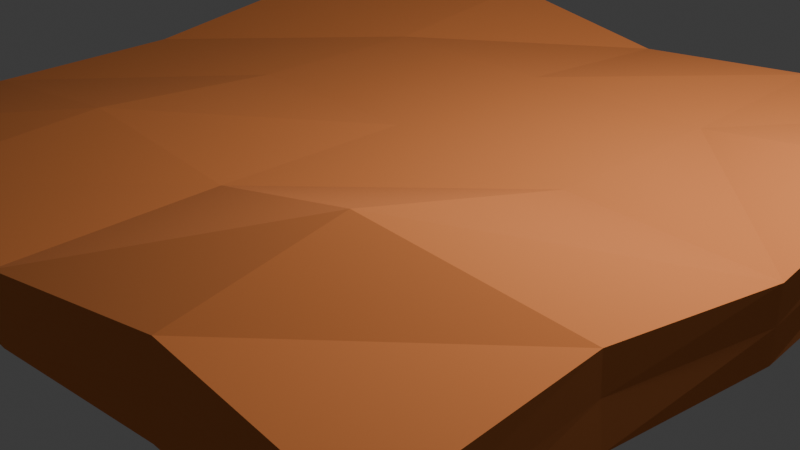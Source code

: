 # Source: square_island.blend  (saved by Blender 4.1.24; exported with 4.5.12 LTS)
import bpy
from mathutils import Matrix  # noqa: F401  (used for matrix-valued properties, if any)

bpy.ops.wm.read_factory_settings(use_empty=True)
scene = bpy.context.scene
scene.name = 'Scene'

# ---- collections
col_collection = bpy.data.collections.new('Collection'); scene.collection.children.link(col_collection)

# ---- materials (node trees are filled in below, after node groups)
mat_material = bpy.data.materials.new('Material')
mat_material.alpha_threshold = 0.0
mat_material.use_transparent_shadow = False
mat_material.diffuse_color = (0.6302, 0.1911, 0.04608, 1.0)
mat_material.roughness = 1.0
mat_material.line_color = (0.0, 0.0, 0.0, 1.0)
mat_material_001 = bpy.data.materials.new('Material.001')

# ---- material node trees
mat_material.use_nodes = True; mat_material.node_tree.nodes.clear()
_N = mat_material.node_tree.nodes; _L = mat_material.node_tree.links
n0 = _N.new('ShaderNodeOutputMaterial'); n0.name = 'Material Output'; n0.location = (300, 300)
n1 = _N.new('ShaderNodeBsdfPrincipled'); n1.name = 'Principled BSDF'; n1.location = (10, 300)
n1.inputs[0].default_value = (0.8003, 0.25, 0.07047, 1.0)
n1.inputs[2].default_value = 1.0
n1.inputs[3].default_value = 1.45
_L.new(n1.outputs[0], n0.inputs[0])
n0.is_active_output = True
mat_material_001.use_nodes = True; mat_material_001.node_tree.nodes.clear()
_N = mat_material_001.node_tree.nodes; _L = mat_material_001.node_tree.links
n0 = _N.new('ShaderNodeBsdfPrincipled'); n0.name = 'Principled BSDF'; n0.location = (10, 300)
n1 = _N.new('ShaderNodeOutputMaterial'); n1.name = 'Material Output'; n1.location = (300, 300)
_L.new(n0.outputs[0], n1.inputs[0])
n1.is_active_output = True

# ---- world
world_world = bpy.data.worlds.new('World'); scene.world = world_world
world_world.use_nodes = True; world_world.node_tree.nodes.clear()
_N = world_world.node_tree.nodes; _L = world_world.node_tree.links
n0 = _N.new('ShaderNodeOutputWorld'); n0.name = 'World Output'; n0.location = (300, 300)
n1 = _N.new('ShaderNodeBackground'); n1.name = 'Background'; n1.location = (10, 300)
n1.inputs[0].default_value = (0.05088, 0.05088, 0.05088, 1.0)
_L.new(n1.outputs[0], n0.inputs[0])
n0.is_active_output = True
world_world.color = (0.05088, 0.05088, 0.05088)
world_world.use_sun_shadow = False
world_world.sun_shadow_jitter_overblur = 0.0

# ---- cameras
cam_camera = bpy.data.cameras.new('Camera')
cam_camera.clip_end = 100.0
cam_camera.ortho_scale = 7.314

# ---- lights
light_light = bpy.data.lights.new('Light', 'POINT')
light_light.transmission_factor = 0.0
light_light.energy = 1000.0
light_light.shadow_soft_size = 0.1
light_light.shadow_maximum_resolution = 0.006
light_light.use_absolute_resolution = True

# ---- meshes
me_cube = bpy.data.meshes.new('Cube')
me_cube.from_pydata([(1.0, 1.0, 1.0), (1.0, 1.0, -1.0), (1.0, -1.0, 1.0), (1.0, -1.0, -1.0), (-1.0, 1.0, 1.0), (-1.0, 1.0, -1.0), (-1.0, -1.0, 1.0), (-1.0, -1.0, -1.0), (1.372, 1.365, 2.213), (1.374, 1.375, 0.8665), (1.365, -1.373, 2.145), (1.371, -1.38, 0.836), (-1.411, 1.422, 3.686), (-1.406, 1.399, 1.018), (-1.393, -1.387, 1.751), (-1.4, -1.393, 0.4187), (-1.391, -0.0009833, 0.6987), (1.375, -0.0043, 1.755), (-1.395, 0.001855, 1.74), (1.377, -0.00793, 0.4309), (-0.001967, 1.383, 0.5028), (-0.009119, -1.386, 1.777), (-0.01279, -1.388, 0.4941), (-0.005192, 1.382, 1.629), (-0.007238, -0.002439, 0.7394), (-0.007239, -0.002439, 1.86), (-1.0, 0.0, -1.0), (0.0, 1.0, -1.0), (1.0, 1.0, 0.0), (-1.0, -1.0, 0.0), (1.0, -1.0, 0.0), (-1.0, 1.0, 3.576e-07), (0.0, -1.0, 1.0), (1.0, 0.0, 1.0), (0.0, -1.0, -1.0), (-1.0, -5.96e-08, 1.0), (5.96e-08, 1.0, 1.0), (1.0, 0.0, -1.0), (-1.39, -0.6941, 0.6798), (-0.6988, 1.376, 0.8901), (1.373, 1.368, 1.622), (-1.398, -1.391, 1.05), (1.367, -1.376, 1.521), (-1.414, 1.413, 2.51), (-0.6981, -1.384, 1.86), (1.36, -0.7183, 2.416), (0.6847, -1.371, 0.9145), (-1.383, 0.6759, 2.304), (0.6821, 1.376, 1.976), (1.37, 0.6902, 0.8729), (-1.387, 0.6842, 0.89), (1.359, 0.6942, 2.329), (-1.392, -0.6955, 1.684), (1.37, -0.7018, 0.9278), (1.376, -0.006713, 1.06), (-0.6981, -0.002439, 0.7394), (-1.394, 0.0009029, 1.206), (0.6837, -0.002439, 1.86), (0.6831, 1.378, 0.7789), (0.6866, -1.346, 2.376), (-0.6981, -1.384, 0.7394), (-0.7002, 1.371, 2.305), (0.6837, -0.002439, 0.7394), (-0.6981, -0.002439, 1.86), (-0.007239, 0.6885, 1.86), (-0.007238, 0.6885, 0.7394), (-0.002995, 1.383, 1.028), (-0.007238, -0.6933, 0.7394), (-0.01156, -1.387, 1.109), (-0.007238, -0.6933, 1.86), (0.7319, -0.841, 3.142), (0.6859, -1.355, 1.702), (-0.6981, -0.6933, 0.7394), (-0.6997, 1.373, 1.646), (-0.6981, 0.6885, 0.7394), (0.6837, 0.6885, 1.86), (-0.6981, 0.6885, 1.86), (-1.392, -0.695, 1.163), (0.6837, 0.6885, 0.7394), (1.363, 0.6929, 1.657), (0.6825, 1.377, 1.39), (1.363, -0.7128, 1.732), (0.6837, -0.6933, 0.7394), (-1.384, 0.6787, 1.645), (-0.6981, -1.384, 1.3), (-0.6959, -0.6841, 2.123), (5.96e-08, 1.0, 1.788e-07), (1.0, 0.0, 0.0), (0.0, 0.0, -1.0), (-1.0, 0.0, 1.788e-07), (0.0, -1.0, 0.0), (2.98e-08, -5.96e-08, 1.0)], [], [(91, 35, 6, 32), (90, 32, 6, 29), (89, 35, 4, 31), (88, 37, 3, 34), (87, 33, 2, 30), (86, 36, 0, 28), (85, 14, 44), (44, 41, 84), (47, 43, 83), (53, 46, 82), (45, 42, 81), (80, 8, 40), (51, 54, 79), (49, 62, 78), (52, 56, 77), (76, 18, 63), (75, 25, 57), (65, 55, 74), (73, 23, 66), (67, 60, 72), (59, 68, 71), (70, 21, 59), (45, 59, 10), (17, 70, 45), (57, 69, 70), (71, 22, 46), (42, 46, 11), (10, 71, 42), (72, 15, 38), (55, 38, 16), (24, 72, 55), (39, 66, 20), (13, 73, 39), (43, 61, 73), (74, 16, 50), (39, 50, 13), (20, 74, 39), (75, 17, 51), (8, 75, 51), (48, 64, 75), (64, 63, 25), (23, 76, 64), (61, 47, 76), (77, 16, 38), (41, 38, 15), (14, 77, 41), (78, 24, 65), (58, 65, 20), (9, 78, 58), (79, 19, 49), (40, 49, 9), (8, 79, 40), (80, 9, 58), (20, 80, 58), (66, 48, 80), (81, 11, 53), (54, 53, 19), (17, 81, 54), (82, 22, 67), (62, 67, 24), (19, 82, 62), (83, 13, 50), (56, 50, 16), (18, 83, 56), (84, 15, 60), (68, 60, 22), (21, 84, 68), (69, 44, 21), (25, 85, 69), (63, 52, 85), (27, 86, 28, 1), (5, 31, 86, 27), (31, 4, 36, 86), (37, 87, 30, 3), (1, 28, 87, 37), (28, 0, 33, 87), (26, 88, 34, 7), (5, 27, 88, 26), (27, 1, 37, 88), (26, 89, 31, 5), (7, 29, 89, 26), (29, 6, 35, 89), (34, 90, 29, 7), (3, 30, 90, 34), (30, 2, 32, 90), (33, 91, 32, 2), (0, 36, 91, 33), (36, 4, 35, 91), (85, 52, 14), (44, 14, 41), (47, 12, 43), (53, 11, 46), (45, 10, 42), (80, 48, 8), (51, 17, 54), (49, 19, 62), (52, 18, 56), (76, 47, 18), (75, 64, 25), (65, 24, 55), (73, 61, 23), (67, 22, 60), (59, 21, 68), (70, 69, 21), (45, 70, 59), (17, 57, 70), (57, 25, 69), (71, 68, 22), (42, 71, 46), (10, 59, 71), (72, 60, 15), (55, 72, 38), (24, 67, 72), (39, 73, 66), (13, 43, 73), (43, 12, 61), (74, 55, 16), (39, 74, 50), (20, 65, 74), (75, 57, 17), (8, 48, 75), (48, 23, 64), (64, 76, 63), (23, 61, 76), (61, 12, 47), (77, 56, 16), (41, 77, 38), (14, 52, 77), (78, 62, 24), (58, 78, 65), (9, 49, 78), (79, 54, 19), (40, 79, 49), (8, 51, 79), (80, 40, 9), (20, 66, 80), (66, 23, 48), (81, 42, 11), (54, 81, 53), (17, 45, 81), (82, 46, 22), (62, 82, 67), (19, 53, 82), (83, 43, 13), (56, 83, 50), (18, 47, 83), (84, 41, 15), (68, 84, 60), (21, 44, 84), (69, 85, 44), (25, 63, 85), (63, 18, 52)])
_uv = me_cube.uv_layers.new(name='UVMap')
_uv.uv.foreach_set('vector', [0.75, 0.625, 0.875, 0.625, 0.875, 0.75, 0.75, 0.75, 0.5, 0.875, 0.625, 0.875, 0.625, 1.0, 0.5, 1.0, 0.5, 0.125, 0.625, 0.125, 0.625, 0.25, 0.5, 0.25, 0.25, 0.625, 0.375, 0.625, 0.375, 0.75, 0.25, 0.75, 0.5, 0.625, 0.625, 0.625, 0.625, 0.75, 0.5, 0.75, 0.5, 0.375, 0.625, 0.375, 0.625, 0.5, 0.5, 0.5, 0.8125, 0.6875, 0.875, 0.75, 0.8125, 0.75, 0.625, 0.9375, 0.5, 1.0, 0.5, 0.9375, 0.625, 0.1875, 0.5, 0.25, 0.5, 0.1875, 0.375, 0.6875, 0.3125, 0.75, 0.3125, 0.6875, 0.625, 0.6875, 0.5, 0.75, 0.5, 0.6875, 0.5, 0.4375, 0.6128, 0.5, 0.5, 0.5, 0.625, 0.5625, 0.5, 0.625, 0.5, 0.5625, 0.375, 0.5625, 0.3125, 0.625, 0.3125, 0.5625, 0.625, 0.0625, 0.5, 0.125, 0.5, 0.0625, 0.8125, 0.5625, 0.875, 0.625, 0.8125, 0.625, 0.6875, 0.5625, 0.75, 0.625, 0.6875, 0.625, 0.25, 0.5625, 0.1875, 0.625, 0.1875, 0.5625, 0.5, 0.3125, 0.625, 0.375, 0.5, 0.375, 0.25, 0.6875, 0.1875, 0.75, 0.1875, 0.6875, 0.625, 0.8125, 0.5, 0.875, 0.5, 0.8125, 0.6875, 0.6875, 0.75, 0.75, 0.6875, 0.75, 0.625, 0.6875, 0.6875, 0.75, 0.625, 0.75, 0.625, 0.625, 0.6875, 0.6875, 0.625, 0.6875, 0.6875, 0.625, 0.75, 0.6875, 0.6875, 0.6875, 0.5, 0.8125, 0.375, 0.875, 0.375, 0.8125, 0.5, 0.75, 0.375, 0.8125, 0.375, 0.75, 0.625, 0.75, 0.5, 0.8125, 0.5, 0.75, 0.1875, 0.6875, 0.125, 0.75, 0.125, 0.6875, 0.1875, 0.625, 0.125, 0.6875, 0.125, 0.625, 0.25, 0.625, 0.1875, 0.6875, 0.1875, 0.625, 0.375, 0.3125, 0.5, 0.375, 0.375, 0.375, 0.375, 0.25, 0.5, 0.3125, 0.375, 0.3125, 0.5, 0.25, 0.625, 0.3125, 0.5, 0.3125, 0.1875, 0.5625, 0.125, 0.625, 0.125, 0.5625, 0.1875, 0.5, 0.125, 0.5625, 0.125, 0.5, 0.25, 0.5, 0.1875, 0.5625, 0.1875, 0.5, 0.6875, 0.5625, 0.625, 0.625, 0.625, 0.5625, 0.6128, 0.5, 0.6875, 0.5625, 0.625, 0.5625, 0.6875, 0.5, 0.75, 0.5625, 0.6875, 0.5625, 0.75, 0.5625, 0.8125, 0.625, 0.75, 0.625, 0.75, 0.5, 0.8125, 0.5625, 0.75, 0.5625, 0.8125, 0.5, 0.875, 0.5625, 0.8125, 0.5625, 0.5, 0.0625, 0.375, 0.125, 0.375, 0.0625, 0.5, 0.0, 0.375, 0.0625, 0.375, 0.0, 0.625, 0.0, 0.5, 0.0625, 0.5, 0.0, 0.3125, 0.5625, 0.25, 0.625, 0.25, 0.5625, 0.3125, 0.5, 0.25, 0.5625, 0.25, 0.5, 0.375, 0.5, 0.3125, 0.5625, 0.3125, 0.5, 0.5, 0.5625, 0.375, 0.625, 0.375, 0.5625, 0.5, 0.5, 0.375, 0.5625, 0.375, 0.5, 0.6128, 0.5, 0.5, 0.5625, 0.5, 0.5, 0.5, 0.4375, 0.375, 0.5, 0.375, 0.4375, 0.375, 0.375, 0.5, 0.4375, 0.375, 0.4375, 0.5, 0.375, 0.625, 0.4375, 0.5, 0.4375, 0.5, 0.6875, 0.375, 0.75, 0.375, 0.6875, 0.5, 0.625, 0.375, 0.6875, 0.375, 0.625, 0.625, 0.625, 0.5, 0.6875, 0.5, 0.625, 0.3125, 0.6875, 0.25, 0.75, 0.25, 0.6875, 0.3125, 0.625, 0.25, 0.6875, 0.25, 0.625, 0.375, 0.625, 0.3125, 0.6875, 0.3125, 0.625, 0.5, 0.1875, 0.375, 0.25, 0.375, 0.1875, 0.5, 0.125, 0.375, 0.1875, 0.375, 0.125, 0.625, 0.125, 0.5, 0.1875, 0.5, 0.125, 0.5, 0.9375, 0.375, 1.0, 0.375, 0.9375, 0.5, 0.875, 0.375, 0.9375, 0.375, 0.875, 0.625, 0.875, 0.5, 0.9375, 0.5, 0.875, 0.75, 0.6875, 0.8125, 0.75, 0.75, 0.75, 0.75, 0.625, 0.8125, 0.6875, 0.75, 0.6875, 0.8125, 0.625, 0.875, 0.6875, 0.8125, 0.6875, 0.375, 0.375, 0.5, 0.375, 0.5, 0.5, 0.375, 0.5, 0.375, 0.25, 0.5, 0.25, 0.5, 0.375, 0.375, 0.375, 0.5, 0.25, 0.625, 0.25, 0.625, 0.375, 0.5, 0.375, 0.375, 0.625, 0.5, 0.625, 0.5, 0.75, 0.375, 0.75, 0.375, 0.5, 0.5, 0.5, 0.5, 0.625, 0.375, 0.625, 0.5, 0.5, 0.625, 0.5, 0.625, 0.625, 0.5, 0.625, 0.125, 0.625, 0.25, 0.625, 0.25, 0.75, 0.125, 0.75, 0.125, 0.5, 0.25, 0.5, 0.25, 0.625, 0.125, 0.625, 0.25, 0.5, 0.375, 0.5, 0.375, 0.625, 0.25, 0.625, 0.375, 0.125, 0.5, 0.125, 0.5, 0.25, 0.375, 0.25, 0.375, 0.0, 0.5, 0.0, 0.5, 0.125, 0.375, 0.125, 0.5, 0.0, 0.625, 0.0, 0.625, 0.125, 0.5, 0.125, 0.375, 0.875, 0.5, 0.875, 0.5, 1.0, 0.375, 1.0, 0.375, 0.75, 0.5, 0.75, 0.5, 0.875, 0.375, 0.875, 0.5, 0.75, 0.625, 0.75, 0.625, 0.875, 0.5, 0.875, 0.625, 0.625, 0.75, 0.625, 0.75, 0.75, 0.625, 0.75, 0.625, 0.5, 0.75, 0.5, 0.75, 0.625, 0.625, 0.625, 0.75, 0.5, 0.875, 0.5, 0.875, 0.625, 0.75, 0.625, 0.8125, 0.6875, 0.875, 0.6875, 0.875, 0.75, 0.625, 0.9375, 0.625, 1.0, 0.5, 1.0, 0.625, 0.1875, 0.625, 0.25, 0.5, 0.25, 0.375, 0.6875, 0.375, 0.75, 0.3125, 0.75, 0.625, 0.6875, 0.625, 0.75, 0.5, 0.75, 0.5, 0.4375, 0.625, 0.4375, 0.6128, 0.5, 0.625, 0.5625, 0.625, 0.625, 0.5, 0.625, 0.375, 0.5625, 0.375, 0.625, 0.3125, 0.625, 0.625, 0.0625, 0.625, 0.125, 0.5, 0.125, 0.8125, 0.5625, 0.875, 0.5625, 0.875, 0.625, 0.6875, 0.5625, 0.75, 0.5625, 0.75, 0.625, 0.25, 0.5625, 0.25, 0.625, 0.1875, 0.625, 0.5, 0.3125, 0.625, 0.3125, 0.625, 0.375, 0.25, 0.6875, 0.25, 0.75, 0.1875, 0.75, 0.625, 0.8125, 0.625, 0.875, 0.5, 0.875, 0.6875, 0.6875, 0.75, 0.6875, 0.75, 0.75, 0.625, 0.6875, 0.6875, 0.6875, 0.6875, 0.75, 0.625, 0.625, 0.6875, 0.625, 0.6875, 0.6875, 0.6875, 0.625, 0.75, 0.625, 0.75, 0.6875, 0.5, 0.8125, 0.5, 0.875, 0.375, 0.875, 0.5, 0.75, 0.5, 0.8125, 0.375, 0.8125, 0.625, 0.75, 0.625, 0.8125, 0.5, 0.8125, 0.1875, 0.6875, 0.1875, 0.75, 0.125, 0.75, 0.1875, 0.625, 0.1875, 0.6875, 0.125, 0.6875, 0.25, 0.625, 0.25, 0.6875, 0.1875, 0.6875, 0.375, 0.3125, 0.5, 0.3125, 0.5, 0.375, 0.375, 0.25, 0.5, 0.25, 0.5, 0.3125, 0.5, 0.25, 0.625, 0.25, 0.625, 0.3125, 0.1875, 0.5625, 0.1875, 0.625, 0.125, 0.625, 0.1875, 0.5, 0.1875, 0.5625, 0.125, 0.5625, 0.25, 0.5, 0.25, 0.5625, 0.1875, 0.5625, 0.6875, 0.5625, 0.6875, 0.625, 0.625, 0.625, 0.6128, 0.5, 0.6875, 0.5, 0.6875, 0.5625, 0.6875, 0.5, 0.75, 0.5, 0.75, 0.5625, 0.75, 0.5625, 0.8125, 0.5625, 0.8125, 0.625, 0.75, 0.5, 0.8125, 0.5, 0.8125, 0.5625, 0.8125, 0.5, 0.875, 0.5, 0.875, 0.5625, 0.5, 0.0625, 0.5, 0.125, 0.375, 0.125, 0.5, 0.0, 0.5, 0.0625, 0.375, 0.0625, 0.625, 0.0, 0.625, 0.0625, 0.5, 0.0625, 0.3125, 0.5625, 0.3125, 0.625, 0.25, 0.625, 0.3125, 0.5, 0.3125, 0.5625, 0.25, 0.5625, 0.375, 0.5, 0.375, 0.5625, 0.3125, 0.5625, 0.5, 0.5625, 0.5, 0.625, 0.375, 0.625, 0.5, 0.5, 0.5, 0.5625, 0.375, 0.5625, 0.6128, 0.5, 0.625, 0.5625, 0.5, 0.5625, 0.5, 0.4375, 0.5, 0.5, 0.375, 0.5, 0.375, 0.375, 0.5, 0.375, 0.5, 0.4375, 0.5, 0.375, 0.625, 0.375, 0.625, 0.4375, 0.5, 0.6875, 0.5, 0.75, 0.375, 0.75, 0.5, 0.625, 0.5, 0.6875, 0.375, 0.6875, 0.625, 0.625, 0.625, 0.6875, 0.5, 0.6875, 0.3125, 0.6875, 0.3125, 0.75, 0.25, 0.75, 0.3125, 0.625, 0.3125, 0.6875, 0.25, 0.6875, 0.375, 0.625, 0.375, 0.6875, 0.3125, 0.6875, 0.5, 0.1875, 0.5, 0.25, 0.375, 0.25, 0.5, 0.125, 0.5, 0.1875, 0.375, 0.1875, 0.625, 0.125, 0.625, 0.1875, 0.5, 0.1875, 0.5, 0.9375, 0.5, 1.0, 0.375, 1.0, 0.5, 0.875, 0.5, 0.9375, 0.375, 0.9375, 0.625, 0.875, 0.625, 0.9375, 0.5, 0.9375, 0.75, 0.6875, 0.8125, 0.6875, 0.8125, 0.75, 0.75, 0.625, 0.8125, 0.625, 0.8125, 0.6875, 0.8125, 0.625, 0.875, 0.625, 0.875, 0.6875])
me_cube.materials.append(mat_material)
me_cube.materials.append(mat_material_001)
me_cube.use_mirror_vertex_groups = False
me_cube.update()

# ---- objects
ob_cube = bpy.data.objects.new('Cube', me_cube)
ob_light = bpy.data.objects.new('Light', light_light)
ob_camera = bpy.data.objects.new('Camera', cam_camera)

# ---- transforms, parenting, visibility, modifiers, constraints
ob_cube.location = (0.0, 0.0, 0.0)
ob_cube.scale = (3.0, 3.0, 0.5436)
ob_cube.lock_rotations_4d = False
ob_cube.empty_display_type = 'ARROWS'
ob_cube.lineart.crease_threshold = 0.0
ob_light.location = (4.076, 1.005, 5.904)
ob_light.rotation_euler = (0.6503, 0.05522, 1.866)
ob_light.lock_rotations_4d = False
ob_light.empty_display_type = 'ARROWS'
ob_light.color = (0.0, 0.0, 0.0, 0.0)
ob_light.lineart.crease_threshold = 0.0
ob_camera.location = (7.359, -6.926, 4.958)
ob_camera.rotation_euler = (1.109, 0.0, 0.8149)
ob_camera.lock_rotations_4d = False
ob_camera.empty_display_type = 'ARROWS'
ob_camera.color = (0.0, 0.0, 0.0, 0.0)
ob_camera.display_type = 'WIRE'
ob_camera.lineart.crease_threshold = 0.0

# ---- collection membership
col_collection.objects.link(ob_cube)
col_collection.objects.link(ob_light)
col_collection.objects.link(ob_camera)

# ---- scene / render settings (as saved in the file)
scene.camera = ob_camera
scene.frame_start = 1; scene.frame_end = 250; scene.frame_set(1)
scene.render.engine = 'CYCLES'
scene.cycles.sampling_pattern = 'TABULATED_SOBOL'
scene.eevee.ray_tracing_options.trace_max_roughness = 0.0
bpy.context.view_layer.update()
